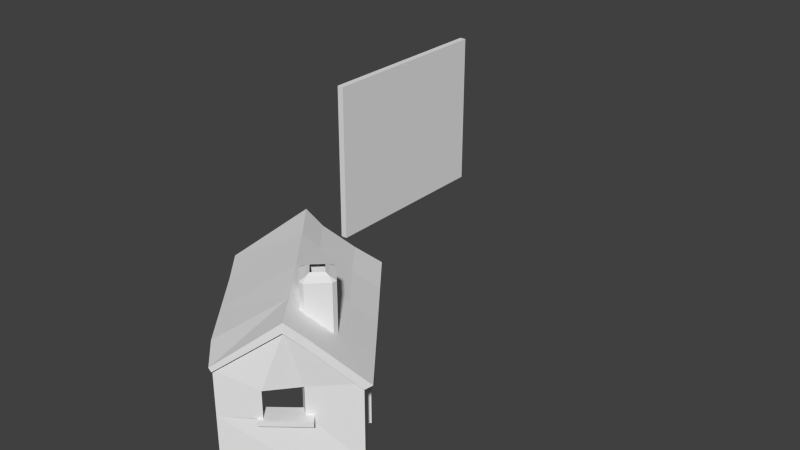 # Source: stonehut2.blend  (saved by Blender 2.66.0; exported with 4.5.12 LTS)
import bpy
from mathutils import Matrix  # noqa: F401  (used for matrix-valued properties, if any)

bpy.ops.wm.read_factory_settings(use_empty=True)
scene = bpy.context.scene
scene.name = 'Scene'

# ---- collections
col_collection_1 = bpy.data.collections.new('Collection 1'); scene.collection.children.link(col_collection_1)

# ---- materials (node trees are filled in below, after node groups)
mat_ref = bpy.data.materials.new('Ref')
mat_ref.alpha_threshold = 0.0
mat_ref.use_transparent_shadow = False
mat_ref.preview_render_type = 'CUBE'
mat_ref.roughness = 0.5
mat_ref.line_color = (0.0, 0.0, 0.0, 1.0)

# ---- material node trees

# ---- world
world_world = bpy.data.worlds.new('World'); scene.world = world_world
world_world.color = (0.05088, 0.05088, 0.05088)
world_world.use_sun_shadow = False
world_world.sun_shadow_jitter_overblur = 0.0
world_world.cycles.sampling_method = 'MANUAL'
world_world.cycles.sample_map_resolution = 256

# ---- meshes
me_cube = bpy.data.meshes.new('Cube')
me_cube.from_pydata([(-1.0, -30.0, -25.0), (-1.0, 30.0, -25.0), (1.0, 30.0, -25.0), (1.0, -30.0, -25.0), (-1.0, -30.0, 25.0), (-1.0, 30.0, 25.0), (1.0, 30.0, 25.0), (1.0, -30.0, 25.0)], [], [(4, 5, 1, 0), (5, 6, 2, 1), (6, 7, 3, 2), (7, 4, 0, 3), (0, 1, 2, 3), (7, 6, 5, 4)])
_uv = me_cube.uv_layers.new(name='UVMap')
_uv.uv.foreach_set('vector', [1.0, 1.0, 0.0, 1.0, 0.0, 0.0, 1.0, 0.0, 1.0, 1.0, 0.0, 1.0, 0.0, 0.0, 1.0, 0.0, 1.0, 1.0, 0.0, 1.0, 0.0, 0.0, 1.0, 0.0, 1.0, 1.0, 0.0, 1.0, 0.0, 0.0, 1.0, 0.0, 1.0, 1.0, 0.0, 1.0, 0.0, 0.0, 1.0, 0.0, 1.0, 1.0, 0.0, 1.0, 0.0, 0.0, 1.0, 0.0])
me_cube.materials.append(mat_ref)
me_cube.use_remesh_preserve_volume = False
me_cube.use_remesh_preserve_attributes = False
me_cube.use_mirror_vertex_groups = False
me_cube.update()
me_w_rfel_1 = bpy.data.meshes.new('W_rfel_1')
me_w_rfel_1.from_pydata([(3.286, -8.552, 18.87), (3.286, -2.395, 18.87), (-8.135, -3.238, 27.91), (-8.135, -4.859, 27.91), (-8.135, -12.51, 27.91), (-8.135, -24.94, 27.91), (3.286, -24.94, 18.87), (-17.2, -24.94, -7.013), (-28.62, -24.94, 2.027), (-28.62, -12.51, 2.027), (-28.62, -4.859, 2.027), (-28.62, -0.1799, 2.027), (-17.2, 0.6566, -7.013), (-15.67, -12.51, 17.01), (-22.84, -12.51, 10.98), (-18.38, -24.94, 14.97), (-22.84, -4.926, 10.98), (-15.67, -4.926, 17.01), (-19.1, 10.31, 14.97), (16.29, -8.552, 8.571), (16.29, -24.94, 8.571), (27.83, -24.94, -0.564), (27.83, 0.06046, -0.564), (16.29, -0.8356, 8.571), (-12.85, 2.093, -12.58), (-2.289, 2.569, -20.94), (7.106, 1.513, -26.68), (18.16, 13.15, -14.38), (-19.99, 10.33, 15.45), (-29.41, -0.1599, 2.653), (-21.67, 0.1897, -3.479), (25.36, 3.453, -6.229), (29.68, -0.5276, -1.941), (20.33, -1.516, 5.372), (9.658, -2.912, 13.82), (-0.3019, -3.623, 21.71), (-8.75, -4.376, 28.39), (-12.5, 0.6933, 23.93), (-11.28, -0.2147, 12.2), (-11.28, 17.92, 12.2), (-6.729, 17.92, 7.884), (-6.729, -0.2147, 7.884), (-7.001, -0.2147, 18.15), (-7.001, 17.92, 18.15), (-11.32, 17.92, 13.6), (-11.32, -0.2147, 13.6), (-1.049, -0.2147, 13.87), (-1.049, 17.92, 13.87), (-5.601, 17.92, 18.19), (-5.601, -0.2147, 18.19), (-5.329, -0.2147, 7.921), (-5.329, 17.92, 7.921), (-1.012, 17.92, 12.47), (-1.012, -0.2147, 12.47), (3.29, -24.96, 16.6), (14.24, -11.24, 7.822), (15.24, -11.24, 9.09), (4.294, -24.96, 17.87), (3.991, -9.038, 17.21), (14.66, -9.038, 8.795), (13.7, -9.038, 7.582), (3.028, -9.038, 16.0), (14.66, -24.94, 8.795), (3.991, -24.94, 17.21), (4.222, -21.98, 17.88), (15.31, -8.171, 9.04), (14.3, -8.171, 7.771), (3.218, -21.98, 16.62), (-9.728, 18.82, 12.94), (-6.071, 18.82, 9.474), (-2.601, 18.82, 13.13), (-6.259, 18.82, 16.6), (13.7, -24.94, 7.582), (3.028, -24.94, 16.0), (-8.602, 19.38, 12.97), (-6.1, 19.38, 10.6), (-6.229, 19.38, 15.47), (-3.728, 19.38, 13.1), (-16.48, -13.83, 20.32), (-16.48, -12.39, 20.32), (-24.32, -12.39, 10.42), (-24.32, -13.83, 10.42), (-12.34, -13.83, 17.04), (-12.34, -12.39, 17.04), (-20.18, -13.83, 7.141), (-20.18, -12.39, 7.141), (17.59, -24.94, -13.5), (7.106, -24.94, -26.68), (7.106, 2.476, -26.68), (17.05, 12.79, -13.5), (-4.193, -24.94, -17.31), (-4.193, 1.645, -17.31), (1.181, -8.552, 16.21), (14.19, -8.552, 5.912), (-21.1, -4.926, 8.552), (-13.93, -4.926, 14.59), (-21.1, -12.51, 8.552), (-13.93, -12.51, 14.59), (3.736, -9.08, 19.34), (3.736, -7.654, 19.34), (2.078, -7.654, 17.24), (2.078, -9.08, 17.24), (15.72, -9.08, 9.852), (16.87, -9.08, 8.943), (16.87, -7.654, 8.943), (15.72, -7.654, 9.852), (15.21, -9.08, 6.849), (15.21, -7.654, 6.849), (3.736, -24.94, 19.34), (4.867, -24.94, 18.44), (4.867, -9.08, 18.44), (4.867, -7.654, 18.44), (3.209, -7.654, 16.35), (3.209, -9.08, 16.35), (14.06, -9.08, 7.758), (2.078, -24.94, 17.24), (14.06, -7.654, 7.758), (15.72, -24.94, 9.852), (16.87, -24.94, 8.943), (15.21, -24.94, 6.849), (14.06, -24.94, 7.758), (3.209, -24.94, 16.35), (16.66, 4.667, 2.123), (21.56, -0.4013, 6.914), (30.56, 0.4641, -0.2113), (25.98, 5.02, -5.033), (-11.93, 13.37, 9.757), (-22.7, 1.648, -4.783), (-29.76, 0.9947, 2.215), (-19.84, 12.99, 15.63), (-16.93, 6.676, 18.67), (-16.51, 8.984, 19.19), (6.074, 2.971, -27.98), (18.3, 15.81, -14.2), (-8.737, 9.453, 13.11), (-1.59, 14.31, 1.706), (0.919, -2.385, 23.25), (-7.529, -3.138, 29.94), (-11.82, 0.6343, -11.28), (1.509, 10.35, 5.101), (10.88, -1.615, 15.37), (9.446, 14.99, -6.986), (-1.257, 1.111, -19.63), (11.74, 11.07, -3.531), (6.581, 3.875, 10.66), (20.17, 9.088, -11.29), (20.5, 11.33, -10.72), (-11.65, 2.422, 25.01), (-3.511, 3.045, 18.6)], [], [(38, 39, 40, 41), (42, 43, 44, 45), (46, 47, 48, 49), (50, 51, 52, 53), (54, 55, 56, 57), (58, 59, 60, 61), (62, 59, 58, 63), (64, 65, 66, 67), (41, 40, 51, 50), (40, 39, 68, 69), (52, 51, 69, 70), (45, 44, 39, 38), (71, 68, 44, 43), (49, 48, 43, 42), (48, 47, 70, 71), (53, 52, 47, 46), (57, 56, 65, 64), (69, 51, 40), (72, 60, 59, 62), (44, 68, 39), (63, 58, 61, 73), (48, 71, 43), (47, 52, 70), (68, 74, 75, 69), (71, 76, 74, 68), (70, 77, 76, 71), (69, 75, 77, 70), (78, 79, 80, 81), (82, 83, 79, 78), (82, 78, 81, 84), (81, 80, 85, 84), (79, 83, 85, 80), (17, 3, 2, 18), (86, 87, 88, 89), (90, 7, 12, 91), (1, 0, 19, 23), (89, 22, 21, 86), (0, 92, 93, 19), (13, 15, 5, 4), (16, 94, 95, 17), (91, 88, 87, 90), (17, 13, 4, 3), (16, 10, 9, 14), (14, 96, 94, 16), (13, 97, 96, 14), (17, 95, 97, 13), (98, 99, 100, 101), (102, 103, 104, 105), (106, 107, 104, 103), (98, 108, 109, 110), (99, 111, 112, 100), (102, 110, 113, 114), (111, 99, 98, 110), (101, 115, 108, 98), (105, 104, 107, 116), (102, 117, 118, 103), (105, 111, 110, 102), (103, 118, 119, 106), (114, 120, 117, 102), (116, 112, 111, 105), (110, 109, 121, 113), (122, 123, 124, 125), (126, 127, 128, 129), (130, 131, 129, 28), (33, 32, 124, 123), (31, 125, 124, 32), (26, 132, 133, 27), (30, 29, 128, 127), (28, 129, 128, 29), (134, 126, 129, 131), (126, 135, 24, 127), (136, 137, 36, 35), (127, 24, 138, 30), (139, 135, 126, 134), (140, 136, 35, 34), (135, 141, 25, 24), (24, 25, 142, 138), (122, 143, 139, 144), (123, 140, 34, 33), (141, 133, 132, 25), (25, 132, 26, 142), (27, 145, 130, 28), (146, 133, 141, 143), (37, 36, 137, 147), (145, 27, 133, 146), (147, 137, 136, 148), (134, 148, 144, 139), (143, 141, 135, 139), (125, 146, 143, 122), (31, 145, 146, 125), (144, 140, 123, 122), (145, 31, 37, 130), (147, 131, 130, 37), (148, 134, 131, 147), (148, 136, 140, 144), (4, 5, 6, 0, 1, 2, 3), (10, 16, 17, 18, 11), (14, 9, 8, 15, 13), (33, 34, 35, 36, 37, 31, 32), (23, 19, 20, 21, 22), (24, 25, 26, 27, 28, 29, 30), (10, 11, 12, 7, 8, 9)])
_uv = me_w_rfel_1.uv_layers.new(name='UVMap')
_uv.uv.foreach_set('vector', [1.617, -0.1633, 1.617, 0.3389, 1.443, 0.3389, 1.443, -0.1633, 1.845, -0.1633, 1.845, 0.3389, 1.671, 0.3389, 1.671, -0.1633, 2.074, -0.1633, 2.074, 0.3389, 1.9, 0.3389, 1.9, -0.1633, 1.388, -0.1633, 1.388, 0.3389, 1.214, 0.3389, 1.214, -0.1633, 0.542, -0.6761, 0.7226, -0.4497, 0.7392, -0.4497, 0.5585, -0.6761, 0.4691, 1.572, 0.3489, 1.583, 0.3477, 1.569, 0.4679, 1.558, -0.006113, 1.278, -0.006113, 1.762, -0.4175, 1.762, -0.4175, 1.278, 0.5574, -0.6269, 0.7402, -0.3991, 0.7237, -0.3991, 0.5408, -0.6269, 1.443, -0.1633, 1.443, 0.3389, 1.415, 0.3389, 1.415, -0.1633, 1.443, 0.3389, 1.617, 0.3389, 1.599, 0.3639, 1.46, 0.3639, 1.214, 0.3389, 1.388, 0.3389, 1.371, 0.3639, 1.231, 0.3639, 1.644, -0.1633, 1.644, 0.3389, 1.617, 0.3389, 1.617, -0.1633, 1.828, 0.3639, 1.689, 0.3639, 1.671, 0.3389, 1.845, 0.3389, 1.9, -0.1633, 1.9, 0.3389, 1.873, 0.3389, 1.873, -0.1633, 1.9, 0.3389, 2.074, 0.3389, 2.057, 0.3639, 1.917, 0.3639, 2.101, -0.1633, 2.101, 0.3389, 2.074, 0.3389, 2.074, -0.1633, 0.5585, -0.6761, 0.7392, -0.4497, 0.7402, -0.3991, 0.5574, -0.6269, 1.46, 0.4238, 1.415, 0.4068, 1.443, 0.3793, -0.9551, 1.278, -0.9551, 1.762, -1.002, 1.762, -1.002, 1.278, 1.644, 0.4068, 1.599, 0.4238, 1.617, 0.3793, -0.4551, 1.278, -0.4551, 1.762, -0.502, 1.762, -0.502, 1.278, 1.617, 0.608, 1.599, 0.5635, 1.644, 0.5806, 1.443, 0.608, 1.415, 0.5806, 1.46, 0.5635, 1.599, 0.3639, 1.577, 0.3793, 1.482, 0.3793, 1.46, 0.3639, 1.828, 0.3639, 1.806, 0.3793, 1.711, 0.3793, 1.689, 0.3639, 2.057, 0.3639, 2.035, 0.3793, 1.939, 0.3793, 1.917, 0.3639, 1.371, 0.3639, 1.349, 0.3793, 1.253, 0.3793, 1.231, 0.3639, 0.7316, 1.313, 0.7316, 1.326, 0.62, 1.326, 0.62, 1.313, 0.8944, 1.313, 0.8944, 1.326, 0.8477, 1.326, 0.8477, 1.313, 0.5733, 1.197, 0.62, 1.201, 0.61, 1.313, 0.5633, 1.309, 0.61, 1.313, 0.61, 1.326, 0.5633, 1.326, 0.5633, 1.313, 0.62, 1.467, 0.5733, 1.471, 0.5633, 1.359, 0.61, 1.355, 0.6578, 0.3769, 0.7463, 0.3714, 0.7463, 0.3821, 0.6352, 0.4715, 0.1352, 0.839, 0.2461, 0.839, 0.2461, 1.02, 0.1352, 1.089, 0.3507, 0.839, 0.435, 0.839, 0.435, 1.008, 0.3507, 1.014, 0.848, 0.3877, 0.848, 0.3471, 0.9323, 0.3471, 0.9323, 0.398, 0.1352, 1.089, 0.024, 1.004, 0.024, 0.839, 0.1352, 0.839, 0.45, 0.007894, 0.4485, 0.03074, 0.3642, 0.02073, 0.3657, -0.002117, 0.6578, 0.321, 0.6352, 0.239, 0.7463, 0.239, 0.7463, 0.321, 0.519, 0.1682, 0.5124, 0.1674, 0.507, 0.1044, 0.5136, 0.1052, 0.3507, 1.014, 0.274, 1.02, 0.274, 0.839, 0.3507, 0.839, 0.6578, 0.3769, 0.6578, 0.321, 0.7463, 0.321, 0.7463, 0.3714, 0.5948, 0.3769, 0.524, 0.3714, 0.524, 0.321, 0.5948, 0.321, 0.779, 0.321, 0.7856, 0.321, 0.7856, 0.3769, 0.779, 0.3769, 0.5136, 0.6228, 0.507, 0.6236, 0.5124, 0.5606, 0.519, 0.5598, 0.5136, 0.9769, 0.507, 0.9769, 0.507, 0.921, 0.5136, 0.921, 1.859, 1.193, 1.859, 1.227, 1.796, 1.227, 1.796, 1.193, 2.256, 1.193, 2.29, 1.193, 2.29, 1.227, 2.256, 1.227, 1.359, 1.193, 1.359, 1.227, 1.296, 1.227, 1.296, 1.193, 1.895, 1.193, 1.895, 0.8169, 1.929, 0.8169, 1.929, 1.193, 1.796, 1.29, 1.762, 1.293, 1.756, 1.23, 1.79, 1.227, 1.435, 0.7215, 1.762, 0.7508, 1.756, 0.8139, 1.429, 0.7846, 1.929, 1.227, 1.895, 1.227, 1.895, 1.193, 1.929, 1.193, 1.796, 1.193, 1.796, 0.8169, 1.859, 0.8169, 1.859, 1.193, 1.435, 1.323, 1.4, 1.326, 1.395, 1.263, 1.429, 1.259, 2.256, 1.193, 2.256, 0.8169, 2.29, 0.8169, 2.29, 1.193, 2.256, 1.227, 1.929, 1.227, 1.929, 1.193, 2.256, 1.193, 1.296, 1.193, 1.296, 0.8169, 1.359, 0.8169, 1.359, 1.193, 1.828, 1.193, 1.828, 0.8169, 1.891, 0.8169, 1.891, 1.193, 1.429, 1.259, 1.756, 1.23, 1.762, 1.293, 1.435, 1.323, 1.328, 1.193, 1.328, 0.8169, 1.392, 0.8169, 1.392, 1.193, -0.4866, 0.7701, -0.4851, 0.8053, -0.5485, 0.811, -0.5507, 0.7762, -0.3393, 0.6889, -0.3515, 0.5892, -0.2964, 0.5904, -0.2865, 0.6837, -0.1635, 0.5375, -0.1599, 0.5503, -0.1855, 0.5726, -0.1868, 0.5578, -0.486, 0.2709, -0.5516, 0.2646, -0.5485, 0.2543, -0.4851, 0.26, -0.738, 0.5196, -0.7452, 0.5283, -0.78, 0.503, -0.7697, 0.4975, -0.5859, 0.5088, -0.5767, 0.5169, -0.6789, 0.5892, -0.6776, 0.5744, -0.3507, 0.467, -0.2961, 0.4719, -0.2964, 0.4749, -0.3515, 0.4761, -0.1868, 0.5578, -0.1855, 0.5726, -0.2788, 0.503, -0.2757, 0.4996, -0.3394, 0.7146, -0.3393, 0.6889, -0.2865, 0.6837, -0.2849, 0.7093, -0.3393, 0.6889, -0.4117, 0.6959, -0.421, 0.5954, -0.3515, 0.5892, -0.3396, 0.2731, -0.28, 0.2784, -0.281, 0.2893, -0.3405, 0.2839, -0.3515, 0.4761, -0.421, 0.4699, -0.4201, 0.4607, -0.3507, 0.467, -0.4113, 0.7214, -0.4117, 0.6959, -0.3393, 0.6889, -0.3394, 0.7146, -0.4098, 0.2668, -0.3396, 0.2731, -0.3405, 0.2839, -0.4108, 0.2776, -0.4117, 0.6959, -0.4894, 0.7031, -0.4954, 0.6021, -0.421, 0.5954, -0.421, 0.4699, -0.4954, 0.4633, -0.4946, 0.4541, -0.4201, 0.4607, -0.4866, 0.7701, -0.4883, 0.7285, -0.4113, 0.7214, -0.4105, 0.7632, -0.4851, 0.26, -0.4098, 0.2668, -0.4108, 0.2776, -0.486, 0.2709, -0.4894, 0.7031, -0.5548, 0.7099, -0.5582, 0.6077, -0.4954, 0.6021, -0.4954, 0.4633, -0.5582, 0.4576, -0.5574, 0.4484, -0.4946, 0.4541, -0.5549, 0.3567, -0.5541, 0.3338, -0.2852, 0.3597, -0.2866, 0.383, -0.5532, 0.735, -0.5548, 0.7099, -0.4894, 0.7031, -0.4883, 0.7285, -0.1254, 0.5043, -0.09311, 0.4761, -0.08224, 0.483, -0.1178, 0.5139, -0.7005, 0.5509, -0.6776, 0.5744, -0.6789, 0.5892, -0.704, 0.5634, -0.2822, 0.7513, -0.28, 0.7869, -0.3396, 0.7923, -0.3395, 0.7566, -0.3394, 0.7146, -0.3395, 0.7566, -0.4105, 0.7632, -0.4113, 0.7214, -0.4883, 0.7285, -0.4894, 0.7031, -0.4117, 0.6959, -0.4113, 0.7214, -0.5507, 0.7762, -0.5532, 0.735, -0.4883, 0.7285, -0.4866, 0.7701, -0.738, 0.5196, -0.7005, 0.5509, -0.704, 0.5634, -0.7452, 0.5283, -0.4105, 0.7632, -0.4098, 0.7986, -0.4851, 0.8053, -0.4866, 0.7701, -0.5541, 0.3338, -0.5527, 0.2964, -0.2829, 0.3216, -0.2852, 0.3597, -0.1178, 0.5139, -0.1599, 0.5503, -0.1635, 0.5375, -0.1254, 0.5043, -0.3395, 0.7566, -0.3394, 0.7146, -0.2849, 0.7093, -0.2822, 0.7513, -0.3395, 0.7566, -0.3396, 0.7923, -0.4098, 0.7986, -0.4105, 0.7632, 0.774, 0.321, 0.774, 0.239, 0.848, 0.239, 0.848, 0.3471, 0.848, 0.3877, 0.774, 0.3821, 0.774, 0.3714, 0.524, 0.3714, 0.5948, 0.3769, 0.6578, 0.3769, 0.6352, 0.4715, 0.524, 0.4023, 0.5948, 0.321, 0.524, 0.321, 0.524, 0.239, 0.6352, 0.239, 0.6578, 0.321, -0.486, 0.2709, -0.4108, 0.2776, -0.3405, 0.2839, -0.281, 0.2893, -0.2829, 0.3216, -0.5527, 0.2964, -0.5516, 0.2646, 0.9323, 0.398, 0.9323, 0.3471, 0.9323, 0.239, 1.007, 0.239, 1.007, 0.4039, -0.421, 0.4699, -0.4954, 0.4633, -0.5574, 0.4484, -0.5549, 0.3567, -0.2866, 0.383, -0.2961, 0.4719, -0.3507, 0.467, 0.509, 0.9714, 0.509, 1.002, 0.435, 1.008, 0.435, 0.839, 0.509, 0.839, 0.509, 0.921])
me_w_rfel_1.use_remesh_preserve_volume = False
me_w_rfel_1.use_remesh_preserve_attributes = False
me_w_rfel_1.use_mirror_vertex_groups = False
me_w_rfel_1.update()

# ---- objects
ob_cube = bpy.data.objects.new('Cube', me_cube)
ob_w_rfel_1 = bpy.data.objects.new('W_rfel_1', me_w_rfel_1)

# ---- transforms, parenting, visibility, modifiers, constraints
ob_cube.location = (-50.0, 100.0, 0.0)
ob_cube.lineart.crease_threshold = 0.0
ob_w_rfel_1.location = (0.0, 0.0, 0.0)
ob_w_rfel_1.rotation_euler = (1.571, -0.0, 1.571)
ob_w_rfel_1.lineart.crease_threshold = 0.0

# ---- collection membership
col_collection_1.objects.link(ob_cube)
col_collection_1.objects.link(ob_w_rfel_1)

# ---- scene / render settings (as saved in the file)
scene.frame_start = 1; scene.frame_end = 250; scene.frame_set(35)
scene.render.engine = 'BLENDER_EEVEE_NEXT'
scene.render.image_settings.color_mode = 'RGB'
scene.render.image_settings.compression = 90
scene.render.resolution_percentage = 50
scene.render.dither_intensity = 0.0
scene.render.bake_margin = 2
scene.render.bake_bias = 0.0
scene.cycles.use_denoising = False
scene.cycles.samples = 10
scene.cycles.sampling_pattern = 'TABULATED_SOBOL'
scene.cycles.light_sampling_threshold = 0.0
scene.cycles.use_adaptive_sampling = False
scene.cycles.use_light_tree = False
scene.cycles.blur_glossy = 0.0
scene.cycles.volume_bounces = 1
scene.cycles.pixel_filter_type = 'GAUSSIAN'
scene.cycles.sample_clamp_indirect = 0.0
scene.view_settings.view_transform = 'Standard'
bpy.context.view_layer.update()

# ---- added for rendering (the .blend has no active camera and no usable light): camera, sun
cam_auto = bpy.data.cameras.new('AutoCamera')
cam_auto.lens = 50.0
cam_auto.sensor_width = 36.0
cam_auto.clip_end = 3019.24
ob_auto_camera = bpy.data.objects.new('AutoCamera', cam_auto)
scene.collection.objects.link(ob_auto_camera)
ob_auto_camera.location = (161.506, -156.325, 137.63)
ob_auto_camera.rotation_euler = (1.09748, -7.21219e-08, 0.694738)
scene.camera = ob_auto_camera
light_auto_sun = bpy.data.lights.new('AutoSun', 'SUN')
light_auto_sun.energy = 3.0
light_auto_sun.angle = 0.0523599
ob_auto_sun = bpy.data.objects.new('AutoSun', light_auto_sun)
scene.collection.objects.link(ob_auto_sun)
ob_auto_sun.rotation_euler = (0.872665, 0.174533, 0.523599)
bpy.context.view_layer.update()
